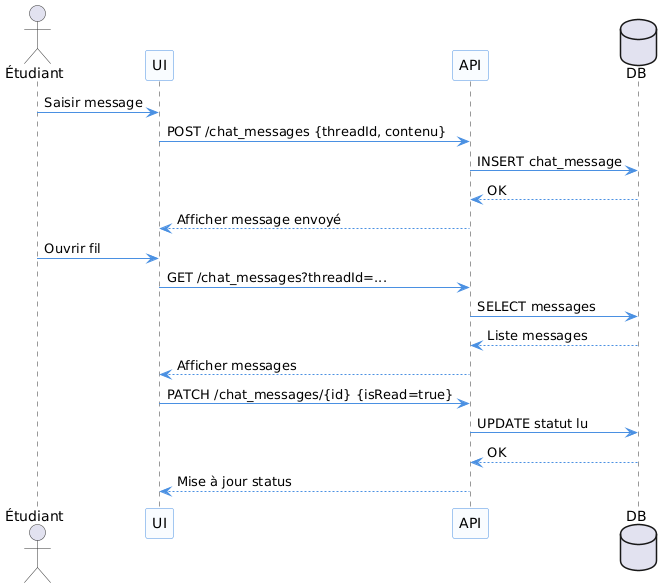

The diagram above was rendered by PlantUML. Its source (embedded in the PNG):
@startuml
' Style uniforme pour tous les diagrammes
skinparam monochrome false
skinparam sequence {
  ArrowColor #4A90E2
  LifeLineBorderColor #333
  LifeLineBackgroundColor #EDF5FF
  ParticipantBackgroundColor #F9FCFF
  ParticipantBorderColor #4A90E2
  ActorBorderColor #333
  FontName Arial
  FontSize 12
}

actor Étudiant
participant UI
participant API
database DB

Étudiant -> UI : Saisir message
UI -> API : POST /chat_messages {threadId, contenu}
API -> DB : INSERT chat_message
DB --> API : OK
API --> UI : Afficher message envoyé

Étudiant -> UI : Ouvrir fil
UI -> API : GET /chat_messages?threadId=...
API -> DB : SELECT messages
DB --> API : Liste messages
API --> UI : Afficher messages

UI -> API : PATCH /chat_messages/{id} {isRead=true}
API -> DB : UPDATE statut lu
DB --> API : OK
API --> UI : Mise à jour status
@enduml